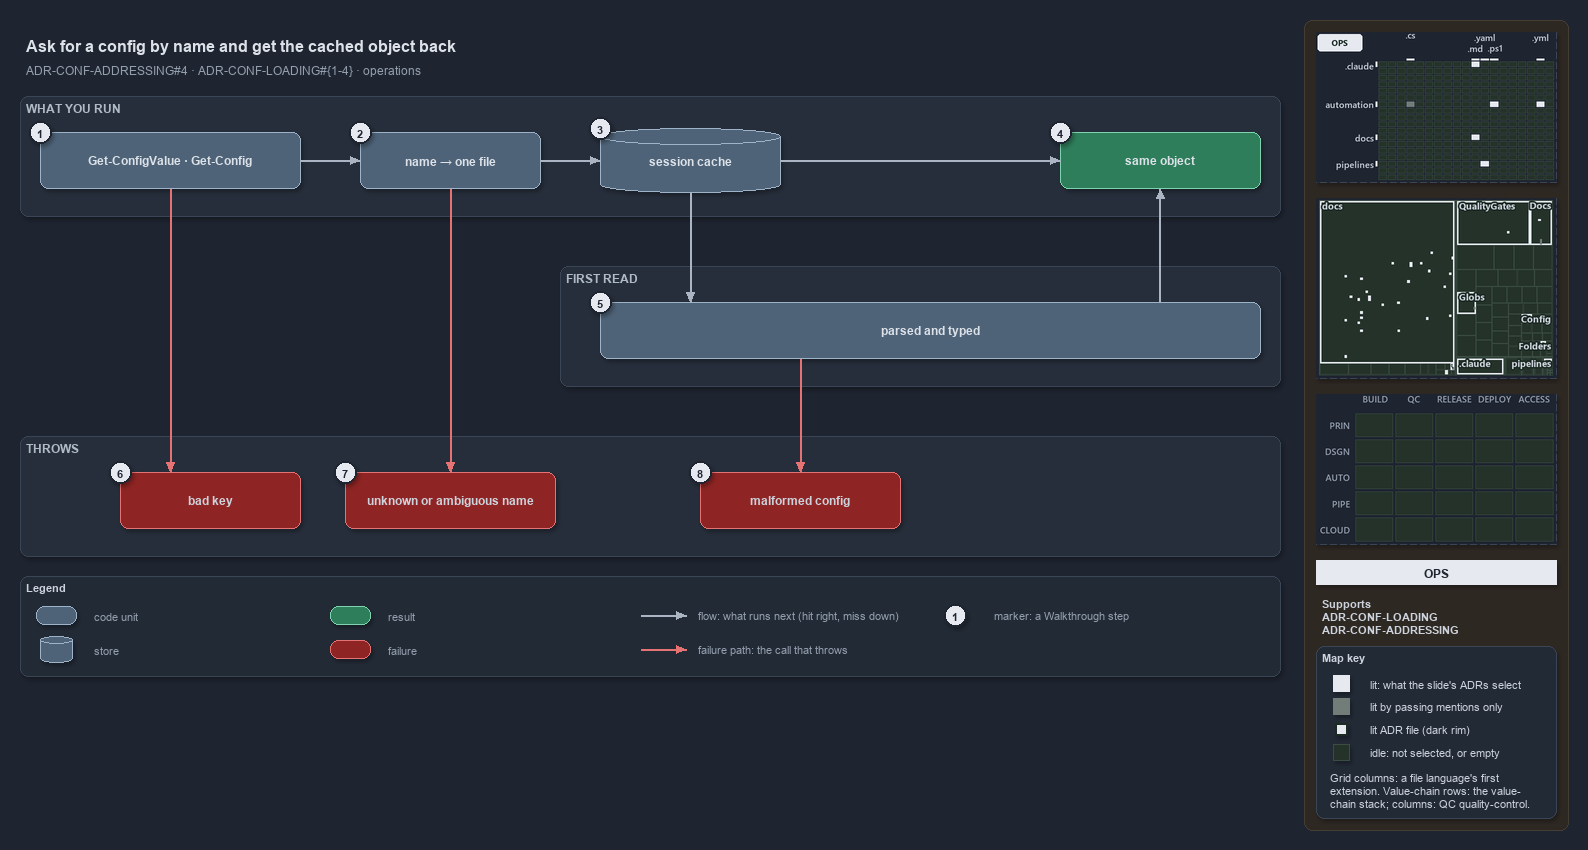

The diagram above was exported from draw.io. Its source (the exported page's mxGraphModel, read from the mxfile embedded in the PNG):
<mxGraphModel dx="1024" dy="768" grid="0" gridSize="10" guides="1" tooltips="1" connect="1" arrows="1" fold="1" page="1" pageScale="1" pageWidth="1572" pageHeight="700" background="#1E2430" math="0" shadow="1">
  <root>
    <mxCell id="0" />
    <mxCell id="1" parent="0" />
    <mxCell id="sidebar-bg" value="" style="rounded=1;arcSize=2;html=1;fillColor=#2E2823;strokeColor=#453C33;shadow=0;" vertex="1" parent="1">
      <mxGeometry x="1304" y="4" width="264" height="810" as="geometry" />
    </mxCell>
    <mxCell id="title" value="Ask for a config by name and get the cached object back" style="text;html=1;align=left;verticalAlign=middle;fontSize=16;fontStyle=1;fontColor=#DDE2E9;" vertex="1" parent="1">
      <mxGeometry x="20" y="14" width="1260" height="30" as="geometry" />
    </mxCell>
    <mxCell id="subtitle" value="ADR-CONF-ADDRESSING#4 &amp;#183; ADR-CONF-LOADING#{1-4} &amp;#183; operations" style="text;html=1;align=left;verticalAlign=middle;fontSize=12;fontColor=#949FAE;" vertex="1" parent="1">
      <mxGeometry x="20" y="44" width="1240" height="20" as="geometry" />
    </mxCell>
    <mxCell id="band-run" value="WHAT YOU RUN" style="rounded=1;html=1;arcSize=3;fillColor=#262E3B;strokeColor=#3A4555;verticalAlign=top;align=left;spacingLeft=8;fontStyle=1;fontSize=12;fontColor=#B0BAC7;" vertex="1" parent="1">
      <mxGeometry x="20" y="80" width="1260" height="120" as="geometry" />
    </mxCell>
    <mxCell id="band-first" value="FIRST READ" style="rounded=1;html=1;arcSize=3;fillColor=#262E3B;strokeColor=#3A4555;verticalAlign=top;align=left;spacingLeft=8;fontStyle=1;fontSize=12;fontColor=#B0BAC7;" vertex="1" parent="1">
      <mxGeometry x="560" y="250" width="720" height="120" as="geometry" />
    </mxCell>
    <mxCell id="band-throws" value="THROWS" style="rounded=1;html=1;arcSize=3;fillColor=#262E3B;strokeColor=#3A4555;verticalAlign=top;align=left;spacingLeft=8;fontStyle=1;fontSize=12;fontColor=#B0BAC7;" vertex="1" parent="1">
      <mxGeometry x="20" y="420" width="1260" height="120" as="geometry" />
    </mxCell>
    <mxCell id="cmd" value="&lt;b&gt;Get-ConfigValue · Get-Config&lt;/b&gt;" style="rounded=1;whiteSpace=wrap;html=1;arcSize=20;fillColor=#4E6378;strokeColor=#9FB3C8;fontSize=12;fontColor=#DDE2E9;" vertex="1" parent="1">
      <mxGeometry x="40" y="116" width="260" height="56" as="geometry" />
    </mxCell>
    <mxCell id="name" value="&lt;b&gt;name → one file&lt;/b&gt;" style="rounded=1;whiteSpace=wrap;html=1;arcSize=20;fillColor=#4E6378;strokeColor=#9FB3C8;fontSize=12;fontColor=#DDE2E9;" vertex="1" parent="1">
      <mxGeometry x="360" y="116" width="180" height="56" as="geometry" />
    </mxCell>
    <mxCell id="cache" value="&lt;b&gt;session cache&lt;/b&gt;" style="shape=cylinder3;boundedLbl=1;backgroundOutline=1;size=8;whiteSpace=wrap;html=1;fillColor=#4E6378;strokeColor=#9FB3C8;fontSize=12;fontColor=#DDE2E9;" vertex="1" parent="1">
      <mxGeometry x="600" y="112" width="180" height="64" as="geometry" />
    </mxCell>
    <mxCell id="same" value="&lt;b&gt;same object&lt;/b&gt;" style="rounded=1;whiteSpace=wrap;html=1;arcSize=20;fillColor=#2E7D5B;strokeColor=#7FD3AE;fontColor=#DDE2E9;fontSize=12;" vertex="1" parent="1">
      <mxGeometry x="1060" y="116" width="200" height="56" as="geometry" />
    </mxCell>
    <mxCell id="parsed" value="&lt;b&gt;parsed and typed&lt;/b&gt;" style="rounded=1;whiteSpace=wrap;html=1;arcSize=20;fillColor=#4E6378;strokeColor=#9FB3C8;fontSize=12;fontColor=#DDE2E9;" vertex="1" parent="1">
      <mxGeometry x="600" y="286" width="660" height="56" as="geometry" />
    </mxCell>
    <mxCell id="badkey" value="&lt;b&gt;bad key&lt;/b&gt;" style="rounded=1;whiteSpace=wrap;html=1;arcSize=20;fillColor=#8E2424;strokeColor=#E57373;fontSize=12;" vertex="1" parent="1">
      <mxGeometry x="120" y="456" width="180" height="56" as="geometry" />
    </mxCell>
    <mxCell id="unknown" value="&lt;b&gt;unknown or ambiguous name&lt;/b&gt;" style="rounded=1;whiteSpace=wrap;html=1;arcSize=20;fillColor=#8E2424;strokeColor=#E57373;fontSize=12;" vertex="1" parent="1">
      <mxGeometry x="345" y="456" width="210" height="56" as="geometry" />
    </mxCell>
    <mxCell id="malformed" value="&lt;b&gt;malformed config&lt;/b&gt;" style="rounded=1;whiteSpace=wrap;html=1;arcSize=20;fillColor=#8E2424;strokeColor=#E57373;fontSize=12;" vertex="1" parent="1">
      <mxGeometry x="700" y="456" width="200" height="56" as="geometry" />
    </mxCell>
    <mxCell id="p-cmd-name-a" value="" style="text;html=1;strokeColor=none;fillColor=none;" vertex="1" parent="1">
      <mxGeometry x="300" y="144" width="1" height="1" as="geometry" />
    </mxCell>
    <mxCell id="p-cmd-name-b" value="" style="text;html=1;strokeColor=none;fillColor=none;" vertex="1" parent="1">
      <mxGeometry x="360" y="144" width="1" height="1" as="geometry" />
    </mxCell>
    <mxCell id="edge-cmd-name" value="" style="edgeStyle=orthogonalEdgeStyle;rounded=1;html=1;fontSize=10;endArrow=block;strokeColor=#AAB4C3;fontColor=#CDD3DC;shadow=0;" edge="1" parent="1" source="p-cmd-name-a" target="p-cmd-name-b">
      <mxGeometry relative="1" as="geometry" />
    </mxCell>
    <mxCell id="p-name-cache-a" value="" style="text;html=1;strokeColor=none;fillColor=none;" vertex="1" parent="1">
      <mxGeometry x="540" y="144" width="1" height="1" as="geometry" />
    </mxCell>
    <mxCell id="p-name-cache-b" value="" style="text;html=1;strokeColor=none;fillColor=none;" vertex="1" parent="1">
      <mxGeometry x="600" y="144" width="1" height="1" as="geometry" />
    </mxCell>
    <mxCell id="edge-name-cache" value="" style="edgeStyle=orthogonalEdgeStyle;rounded=1;html=1;fontSize=10;endArrow=block;strokeColor=#AAB4C3;fontColor=#CDD3DC;shadow=0;" edge="1" parent="1" source="p-name-cache-a" target="p-name-cache-b">
      <mxGeometry relative="1" as="geometry" />
    </mxCell>
    <mxCell id="p-cache-same-a" value="" style="text;html=1;strokeColor=none;fillColor=none;" vertex="1" parent="1">
      <mxGeometry x="780" y="144" width="1" height="1" as="geometry" />
    </mxCell>
    <mxCell id="p-cache-same-b" value="" style="text;html=1;strokeColor=none;fillColor=none;" vertex="1" parent="1">
      <mxGeometry x="1060" y="144" width="1" height="1" as="geometry" />
    </mxCell>
    <mxCell id="edge-cache-same" value="" style="edgeStyle=orthogonalEdgeStyle;rounded=1;html=1;fontSize=10;endArrow=block;strokeColor=#AAB4C3;fontColor=#CDD3DC;shadow=0;" edge="1" parent="1" source="p-cache-same-a" target="p-cache-same-b">
      <mxGeometry relative="1" as="geometry" />
    </mxCell>
    <mxCell id="p-cache-parsed-a" value="" style="text;html=1;strokeColor=none;fillColor=none;" vertex="1" parent="1">
      <mxGeometry x="690" y="176" width="1" height="1" as="geometry" />
    </mxCell>
    <mxCell id="p-cache-parsed-b" value="" style="text;html=1;strokeColor=none;fillColor=none;" vertex="1" parent="1">
      <mxGeometry x="690" y="286" width="1" height="1" as="geometry" />
    </mxCell>
    <mxCell id="edge-cache-parsed" value="" style="edgeStyle=orthogonalEdgeStyle;rounded=1;html=1;fontSize=10;endArrow=block;strokeColor=#AAB4C3;fontColor=#CDD3DC;shadow=0;" edge="1" parent="1" source="p-cache-parsed-a" target="p-cache-parsed-b">
      <mxGeometry relative="1" as="geometry" />
    </mxCell>
    <mxCell id="p-parsed-same-a" value="" style="text;html=1;strokeColor=none;fillColor=none;" vertex="1" parent="1">
      <mxGeometry x="1160" y="286" width="1" height="1" as="geometry" />
    </mxCell>
    <mxCell id="p-parsed-same-b" value="" style="text;html=1;strokeColor=none;fillColor=none;" vertex="1" parent="1">
      <mxGeometry x="1160" y="172" width="1" height="1" as="geometry" />
    </mxCell>
    <mxCell id="edge-parsed-same" value="" style="edgeStyle=orthogonalEdgeStyle;rounded=1;html=1;fontSize=10;endArrow=block;strokeColor=#AAB4C3;fontColor=#CDD3DC;shadow=0;" edge="1" parent="1" source="p-parsed-same-a" target="p-parsed-same-b">
      <mxGeometry relative="1" as="geometry" />
    </mxCell>
    <mxCell id="p-cmd-badkey-a" value="" style="text;html=1;strokeColor=none;fillColor=none;" vertex="1" parent="1">
      <mxGeometry x="170" y="172" width="1" height="1" as="geometry" />
    </mxCell>
    <mxCell id="p-cmd-badkey-b" value="" style="text;html=1;strokeColor=none;fillColor=none;" vertex="1" parent="1">
      <mxGeometry x="170" y="456" width="1" height="1" as="geometry" />
    </mxCell>
    <mxCell id="edge-cmd-badkey" value="" style="edgeStyle=orthogonalEdgeStyle;rounded=1;html=1;fontSize=10;endArrow=block;strokeColor=#E57373;fontColor=#CDD3DC;shadow=0;" edge="1" parent="1" source="p-cmd-badkey-a" target="p-cmd-badkey-b">
      <mxGeometry relative="1" as="geometry" />
    </mxCell>
    <mxCell id="p-name-unknown-a" value="" style="text;html=1;strokeColor=none;fillColor=none;" vertex="1" parent="1">
      <mxGeometry x="450" y="172" width="1" height="1" as="geometry" />
    </mxCell>
    <mxCell id="p-name-unknown-b" value="" style="text;html=1;strokeColor=none;fillColor=none;" vertex="1" parent="1">
      <mxGeometry x="450" y="456" width="1" height="1" as="geometry" />
    </mxCell>
    <mxCell id="edge-name-unknown" value="" style="edgeStyle=orthogonalEdgeStyle;rounded=1;html=1;fontSize=10;endArrow=block;strokeColor=#E57373;fontColor=#CDD3DC;shadow=0;" edge="1" parent="1" source="p-name-unknown-a" target="p-name-unknown-b">
      <mxGeometry relative="1" as="geometry" />
    </mxCell>
    <mxCell id="p-parsed-malformed-a" value="" style="text;html=1;strokeColor=none;fillColor=none;" vertex="1" parent="1">
      <mxGeometry x="800" y="342" width="1" height="1" as="geometry" />
    </mxCell>
    <mxCell id="p-parsed-malformed-b" value="" style="text;html=1;strokeColor=none;fillColor=none;" vertex="1" parent="1">
      <mxGeometry x="800" y="456" width="1" height="1" as="geometry" />
    </mxCell>
    <mxCell id="edge-parsed-malformed" value="" style="edgeStyle=orthogonalEdgeStyle;rounded=1;html=1;fontSize=10;endArrow=block;strokeColor=#E57373;fontColor=#CDD3DC;shadow=0;" edge="1" parent="1" source="p-parsed-malformed-a" target="p-parsed-malformed-b">
      <mxGeometry relative="1" as="geometry" />
    </mxCell>
    <mxCell id="legend" value="&lt;b&gt;Legend&lt;/b&gt;" style="rounded=1;whiteSpace=wrap;html=1;arcSize=6;fillColor=#222A36;strokeColor=#3A4555;align=left;verticalAlign=top;spacing=8;fontSize=11;fontColor=#CDD3DC;" vertex="1" parent="1">
      <mxGeometry x="20" y="560" width="1260" height="100" as="geometry" />
    </mxCell>
    <mxCell id="legend-0" value="" style="rounded=1;whiteSpace=wrap;html=1;arcSize=20;fillColor=#4E6378;strokeColor=#9FB3C8;fontColor=#DDE2E9;" vertex="1" parent="1">
      <mxGeometry x="36" y="590" width="40" height="18" as="geometry" />
    </mxCell>
    <mxCell id="legend-0-text" value="code unit" style="text;html=1;align=left;verticalAlign=middle;fontSize=11;fontColor=#949FAE;" vertex="1" parent="1">
      <mxGeometry x="88" y="589" width="230" height="20" as="geometry" />
    </mxCell>
    <mxCell id="legend-1" value="" style="shape=cylinder3;boundedLbl=1;backgroundOutline=1;size=4;whiteSpace=wrap;html=1;fillColor=#4E6378;strokeColor=#9FB3C8;fontColor=#DDE2E9;" vertex="1" parent="1">
      <mxGeometry x="40" y="620" width="32" height="26" as="geometry" />
    </mxCell>
    <mxCell id="legend-1-text" value="store" style="text;html=1;align=left;verticalAlign=middle;fontSize=11;fontColor=#949FAE;" vertex="1" parent="1">
      <mxGeometry x="88" y="623" width="230" height="20" as="geometry" />
    </mxCell>
    <mxCell id="legend-2" value="" style="rounded=1;whiteSpace=wrap;html=1;arcSize=20;fillColor=#2E7D5B;strokeColor=#7FD3AE;fontColor=#DDE2E9;" vertex="1" parent="1">
      <mxGeometry x="330" y="590" width="40" height="18" as="geometry" />
    </mxCell>
    <mxCell id="legend-2-text" value="result" style="text;html=1;align=left;verticalAlign=middle;fontSize=11;fontColor=#949FAE;" vertex="1" parent="1">
      <mxGeometry x="382" y="589" width="230" height="20" as="geometry" />
    </mxCell>
    <mxCell id="legend-3" value="" style="rounded=1;whiteSpace=wrap;html=1;arcSize=20;fillColor=#8E2424;strokeColor=#E57373;" vertex="1" parent="1">
      <mxGeometry x="330" y="624" width="40" height="18" as="geometry" />
    </mxCell>
    <mxCell id="legend-3-text" value="failure" style="text;html=1;align=left;verticalAlign=middle;fontSize=11;fontColor=#949FAE;" vertex="1" parent="1">
      <mxGeometry x="382" y="623" width="230" height="20" as="geometry" />
    </mxCell>
    <mxCell id="legend-4-a" value="" style="text;html=1;strokeColor=none;fillColor=none;" vertex="1" parent="1">
      <mxGeometry x="640" y="599" width="1" height="1" as="geometry" />
    </mxCell>
    <mxCell id="legend-4-b" value="" style="text;html=1;strokeColor=none;fillColor=none;" vertex="1" parent="1">
      <mxGeometry x="686" y="599" width="1" height="1" as="geometry" />
    </mxCell>
    <mxCell id="legend-4" value="" style="edgeStyle=orthogonalEdgeStyle;rounded=1;html=1;endArrow=block;strokeColor=#AAB4C3;fontColor=#CDD3DC;shadow=0;" edge="1" parent="1" source="legend-4-a" target="legend-4-b">
      <mxGeometry relative="1" as="geometry" />
    </mxCell>
    <mxCell id="legend-4-text" value="flow: what runs next (hit right, miss down)" style="text;html=1;align=left;verticalAlign=middle;fontSize=11;fontColor=#949FAE;" vertex="1" parent="1">
      <mxGeometry x="692" y="589" width="280" height="20" as="geometry" />
    </mxCell>
    <mxCell id="legend-5-a" value="" style="text;html=1;strokeColor=none;fillColor=none;" vertex="1" parent="1">
      <mxGeometry x="640" y="633" width="1" height="1" as="geometry" />
    </mxCell>
    <mxCell id="legend-5-b" value="" style="text;html=1;strokeColor=none;fillColor=none;" vertex="1" parent="1">
      <mxGeometry x="686" y="633" width="1" height="1" as="geometry" />
    </mxCell>
    <mxCell id="legend-5" value="" style="edgeStyle=orthogonalEdgeStyle;rounded=1;html=1;endArrow=block;strokeColor=#E57373;fontColor=#CDD3DC;shadow=0;" edge="1" parent="1" source="legend-5-a" target="legend-5-b">
      <mxGeometry relative="1" as="geometry" />
    </mxCell>
    <mxCell id="legend-5-text" value="failure path: the call that throws" style="text;html=1;align=left;verticalAlign=middle;fontSize=11;fontColor=#949FAE;" vertex="1" parent="1">
      <mxGeometry x="692" y="623" width="280" height="20" as="geometry" />
    </mxCell>
    <mxCell id="legend-6" value="1" style="ellipse;html=1;fillColor=#E6EAF0;strokeColor=#1E2430;strokeWidth=2;fontColor=#1E2430;fontStyle=1;fontSize=11;" vertex="1" parent="1">
      <mxGeometry x="944" y="588" width="22" height="22" as="geometry" />
    </mxCell>
    <mxCell id="legend-6-text" value="marker: a Walkthrough step" style="text;html=1;align=left;verticalAlign=middle;fontSize=11;fontColor=#949FAE;" vertex="1" parent="1">
      <mxGeometry x="988" y="589" width="230" height="20" as="geometry" />
    </mxCell>
    <mxCell id="mark-1" value="1" style="ellipse;html=1;fillColor=#E6EAF0;strokeColor=#1E2430;strokeWidth=2;fontColor=#1E2430;fontStyle=1;fontSize=11;" vertex="1" parent="1">
      <mxGeometry x="29" y="105" width="22" height="22" as="geometry" />
    </mxCell>
    <mxCell id="mark-2" value="2" style="ellipse;html=1;fillColor=#E6EAF0;strokeColor=#1E2430;strokeWidth=2;fontColor=#1E2430;fontStyle=1;fontSize=11;" vertex="1" parent="1">
      <mxGeometry x="349" y="105" width="22" height="22" as="geometry" />
    </mxCell>
    <mxCell id="mark-3" value="3" style="ellipse;html=1;fillColor=#E6EAF0;strokeColor=#1E2430;strokeWidth=2;fontColor=#1E2430;fontStyle=1;fontSize=11;" vertex="1" parent="1">
      <mxGeometry x="589" y="101" width="22" height="22" as="geometry" />
    </mxCell>
    <mxCell id="mark-4" value="4" style="ellipse;html=1;fillColor=#E6EAF0;strokeColor=#1E2430;strokeWidth=2;fontColor=#1E2430;fontStyle=1;fontSize=11;" vertex="1" parent="1">
      <mxGeometry x="1049" y="105" width="22" height="22" as="geometry" />
    </mxCell>
    <mxCell id="mark-5" value="5" style="ellipse;html=1;fillColor=#E6EAF0;strokeColor=#1E2430;strokeWidth=2;fontColor=#1E2430;fontStyle=1;fontSize=11;" vertex="1" parent="1">
      <mxGeometry x="589" y="275" width="22" height="22" as="geometry" />
    </mxCell>
    <mxCell id="mark-6" value="6" style="ellipse;html=1;fillColor=#E6EAF0;strokeColor=#1E2430;strokeWidth=2;fontColor=#1E2430;fontStyle=1;fontSize=11;" vertex="1" parent="1">
      <mxGeometry x="109" y="445" width="22" height="22" as="geometry" />
    </mxCell>
    <mxCell id="mark-7" value="7" style="ellipse;html=1;fillColor=#E6EAF0;strokeColor=#1E2430;strokeWidth=2;fontColor=#1E2430;fontStyle=1;fontSize=11;" vertex="1" parent="1">
      <mxGeometry x="334" y="445" width="22" height="22" as="geometry" />
    </mxCell>
    <mxCell id="mark-8" value="8" style="ellipse;html=1;fillColor=#E6EAF0;strokeColor=#1E2430;strokeWidth=2;fontColor=#1E2430;fontStyle=1;fontSize=11;" vertex="1" parent="1">
      <mxGeometry x="689" y="445" width="22" height="22" as="geometry" />
    </mxCell>
    <mxCell id="minimap-grid" value="" style="shape=image;html=1;imageAspect=0;aspect=fixed;verticalLabelPosition=bottom;strokeColor=#3A4555;dashed=1;fillColor=#222A36;image=data:image/png,(base64 omitted: 12224 chars);" vertex="1" parent="1">
      <mxGeometry x="1316" y="16" width="240" height="150" as="geometry" />
    </mxCell>
    <mxCell id="minimap-tree" value="" style="shape=image;html=1;imageAspect=0;aspect=fixed;verticalLabelPosition=bottom;strokeColor=#3A4555;dashed=1;fillColor=#222A36;image=data:image/png,(base64 omitted: 20900 chars);" vertex="1" parent="1">
      <mxGeometry x="1316" y="182" width="240" height="180" as="geometry" />
    </mxCell>
    <mxCell id="minimap-chain" value="" style="shape=image;html=1;imageAspect=0;aspect=fixed;verticalLabelPosition=bottom;strokeColor=#3A4555;dashed=1;fillColor=#222A36;image=data:image/png,(base64 omitted: 11912 chars);" vertex="1" parent="1">
      <mxGeometry x="1316" y="378" width="240" height="150" as="geometry" />
    </mxCell>
    <mxCell id="lens-badge" value="OPS" style="rounded=0;whiteSpace=wrap;html=1;align=center;verticalAlign=middle;fontSize=12;fontStyle=1;fontColor=#1E2430;fillColor=#E6EAF0;strokeColor=none;" vertex="1" parent="1">
      <mxGeometry x="1316" y="544" width="240" height="24" as="geometry" />
    </mxCell>
    <mxCell id="supports" value="&lt;b&gt;Supports&lt;/b&gt;&lt;br&gt;ADR-CONF-LOADING&lt;br&gt;ADR-CONF-ADDRESSING" style="text;html=1;whiteSpace=wrap;align=left;verticalAlign=top;fontSize=11;fontColor=#CDD3DC;" vertex="1" parent="1">
      <mxGeometry x="1316" y="576" width="240" height="46" as="geometry" />
    </mxCell>
    <mxCell id="mapkey" value="&lt;b&gt;Map key&lt;/b&gt;" style="rounded=1;arcSize=6;whiteSpace=wrap;html=1;align=left;verticalAlign=top;fontSize=11;fontColor=#CDD3DC;fillColor=#222A36;strokeColor=#3A4555;spacingLeft=8;spacingTop=2;" vertex="1" parent="1">
      <mxGeometry x="1316" y="630" width="240" height="172" as="geometry" />
    </mxCell>
    <mxCell id="mapkey-lit" value="" style="rounded=0;html=1;fillColor=#E6EAF0;strokeColor=#E6EAF0;" vertex="1" parent="1">
      <mxGeometry x="1333.0" y="659.0" width="16" height="16" as="geometry" />
    </mxCell>
    <mxCell id="mapkey-lit-text" value="lit: what the slide's ADRs select" style="text;html=1;align=left;verticalAlign=middle;fontSize=11;fontColor=#CDD3DC;" vertex="1" parent="1">
      <mxGeometry x="1364" y="657" width="184" height="20" as="geometry" />
    </mxCell>
    <mxCell id="mapkey-touched" value="" style="rounded=0;html=1;fillColor=#727C79;strokeColor=#727C79;" vertex="1" parent="1">
      <mxGeometry x="1333.0" y="682.0" width="16" height="16" as="geometry" />
    </mxCell>
    <mxCell id="mapkey-touched-text" value="lit by passing mentions only" style="text;html=1;align=left;verticalAlign=middle;fontSize=11;fontColor=#CDD3DC;" vertex="1" parent="1">
      <mxGeometry x="1364" y="680" width="184" height="20" as="geometry" />
    </mxCell>
    <mxCell id="mapkey-adr" value="" style="rounded=0;html=1;fillColor=#E6EAF0;strokeColor=#1C2A24;strokeWidth=2;" vertex="1" parent="1">
      <mxGeometry x="1335.0" y="707.0" width="12" height="12" as="geometry" />
    </mxCell>
    <mxCell id="mapkey-adr-text" value="lit ADR file (dark rim)" style="text;html=1;align=left;verticalAlign=middle;fontSize=11;fontColor=#CDD3DC;" vertex="1" parent="1">
      <mxGeometry x="1364" y="703" width="184" height="20" as="geometry" />
    </mxCell>
    <mxCell id="mapkey-idle" value="" style="rounded=0;html=1;fillColor=#243229;strokeColor=#3B4D43;" vertex="1" parent="1">
      <mxGeometry x="1333.0" y="728.0" width="16" height="16" as="geometry" />
    </mxCell>
    <mxCell id="mapkey-idle-text" value="idle: not selected, or empty" style="text;html=1;align=left;verticalAlign=middle;fontSize=11;fontColor=#CDD3DC;" vertex="1" parent="1">
      <mxGeometry x="1364" y="726" width="184" height="20" as="geometry" />
    </mxCell>
    <mxCell id="mapkey-codes" value="Grid columns: a file language's first&lt;br&gt;extension. Value-chain rows: the value-&lt;br&gt;chain stack; columns: QC quality-control." style="text;html=1;align=left;verticalAlign=top;whiteSpace=wrap;fontSize=11;fontColor=#CDD3DC;" vertex="1" parent="1">
      <mxGeometry x="1324" y="750" width="224" height="46" as="geometry" />
    </mxCell>
  </root>
</mxGraphModel>